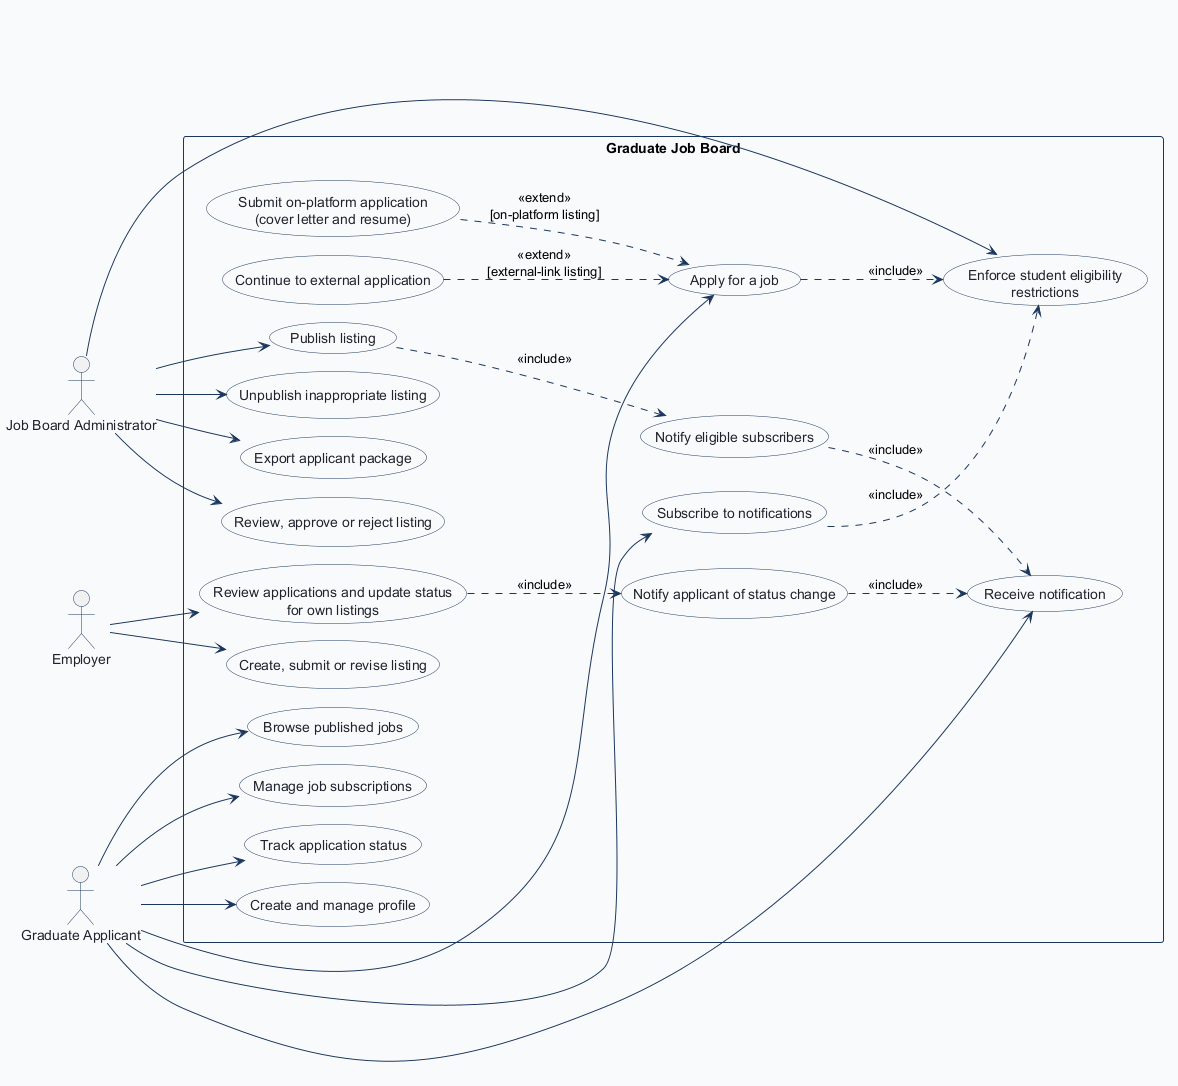

The diagram above was rendered by PlantUML. Its source (embedded in the PNG):
@startuml
!pragma layout smetana
!pragma layout smetana
left to right direction
skinparam shadowing false
skinparam actorBorderColor #1B365D
skinparam actorFontColor #1E232D
skinparam usecaseBackgroundColor #FFFFFF
skinparam usecaseBorderColor #1B365D
skinparam usecaseFontColor #1E232D
skinparam rectangleBorderColor #1B365D
skinparam rectangleBackgroundColor #F8FAFC
skinparam arrowColor #1B365D

actor "Job Board Administrator" as Admin
actor Employer
actor "Graduate Applicant" as Applicant

rectangle "Graduate Job Board" as System {
  usecase "Review, approve or reject listing" as ReviewListings
  usecase "Publish listing" as PublishListing
  usecase "Unpublish inappropriate listing" as UnpublishListing
  usecase "Enforce student eligibility\nrestrictions" as EnforceEligibility
  usecase "Export applicant package" as ExportApplicants
  usecase "Notify eligible subscribers" as NotifySubscribers

  usecase "Create, submit or revise listing" as ManageListing
  usecase "Review applications and update status\nfor own listings" as ManageApplications
  usecase "Notify applicant of status change" as NotifyStatusChange

  usecase "Create and manage profile" as ManageProfile
  usecase "Browse published jobs" as BrowseJobs
  usecase "Apply for a job" as ApplyForJob
  usecase "Submit on-platform application\n(cover letter and resume)" as OnPlatformApply
  usecase "Continue to external application" as ExternalApply
  usecase "Manage job subscriptions" as ManageSubscriptions
  usecase "Subscribe to notifications" as Subscribe
  usecase "Receive notification" as ReceiveNotification
  usecase "Track application status" as TrackApplication
}

Admin --> ReviewListings
Admin --> PublishListing
Admin --> UnpublishListing
Admin --> EnforceEligibility
Admin --> ExportApplicants

Employer --> ManageListing
Employer --> ManageApplications

Applicant --> ManageProfile
Applicant --> BrowseJobs
Applicant --> ApplyForJob
Applicant --> ManageSubscriptions
Applicant --> Subscribe
Applicant --> ReceiveNotification
Applicant --> TrackApplication

PublishListing ..> NotifySubscribers : <<include>>
NotifySubscribers ..> ReceiveNotification : <<include>>
ManageApplications ..> NotifyStatusChange : <<include>>
NotifyStatusChange ..> ReceiveNotification : <<include>>
ApplyForJob ..> EnforceEligibility : <<include>>
Subscribe ..> EnforceEligibility : <<include>>
OnPlatformApply ..> ApplyForJob : <<extend>>\n[on-platform listing]
ExternalApply ..> ApplyForJob : <<extend>>\n[external-link listing]
@enduml